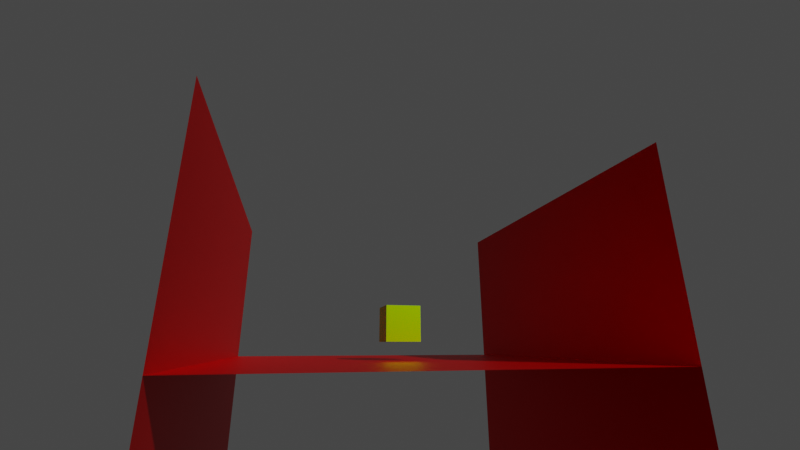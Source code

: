 # Source: xFabricAnimation.blend  (saved by Blender 3.3.6; exported with 4.5.12 LTS)
import bpy
from mathutils import Matrix  # noqa: F401  (used for matrix-valued properties, if any)

bpy.ops.wm.read_factory_settings(use_empty=True)
scene = bpy.context.scene
scene.name = 'Scene'

# ---- collections
col_collection = bpy.data.collections.new('Collection'); scene.collection.children.link(col_collection)

# ---- materials (node trees are filled in below, after node groups)
mat_material = bpy.data.materials.new('Material')
mat_material.alpha_threshold = 0.0
mat_material.use_transparent_shadow = False
mat_material.roughness = 0.5
mat_material.line_color = (0.0, 0.0, 0.0, 1.0)
mat_003 = bpy.data.materials.new('Материал.003')
mat_003.use_transparent_shadow = False
mat_x = bpy.data.materials.new('Материал')
mat_x.use_transparent_shadow = False
mat_002 = bpy.data.materials.new('Материал.002')
mat_002.use_transparent_shadow = False
mat_001 = bpy.data.materials.new('Материал.001')
mat_001.use_transparent_shadow = False

# ---- material node trees
mat_material.use_nodes = True; mat_material.node_tree.nodes.clear()
_N = mat_material.node_tree.nodes; _L = mat_material.node_tree.links
n0 = _N.new('ShaderNodeOutputMaterial'); n0.name = 'Material Output'; n0.location = (300, 300)
n1 = _N.new('ShaderNodeBsdfPrincipled'); n1.name = 'Principled BSDF'; n1.location = (10, 300)
n1.distribution = 'GGX'
n1.subsurface_method = 'RANDOM_WALK_SKIN'
n1.inputs[0].default_value = (0.376, 0.8, 0.0, 1.0)
n1.inputs[1].default_value = 1.0
n1.inputs[3].default_value = 1.45
n1.inputs[27].default_value = (0.0, 0.0, 0.0, 1.0)
n1.inputs[28].default_value = 1.0
_L.new(n1.outputs[0], n0.inputs[0])
n0.is_active_output = True
mat_003.use_nodes = True; mat_003.node_tree.nodes.clear()
_N = mat_003.node_tree.nodes; _L = mat_003.node_tree.links
n0 = _N.new('ShaderNodeBsdfPrincipled'); n0.name = 'Principled BSDF'; n0.location = (10, 300)
n0.distribution = 'GGX'
n0.subsurface_method = 'RANDOM_WALK_SKIN'
n0.inputs[0].default_value = (0.0, 0.8, 0.8, 1.0)
n0.inputs[1].default_value = 1.0
n0.inputs[3].default_value = 1.45
n0.inputs[27].default_value = (0.0, 0.0, 0.0, 1.0)
n0.inputs[28].default_value = 1.0
n1 = _N.new('ShaderNodeOutputMaterial'); n1.name = 'Material Output'; n1.location = (300, 300)
_L.new(n0.outputs[0], n1.inputs[0])
n1.is_active_output = True
mat_x.use_nodes = True; mat_x.node_tree.nodes.clear()
_N = mat_x.node_tree.nodes; _L = mat_x.node_tree.links
n0 = _N.new('ShaderNodeBsdfPrincipled'); n0.name = 'Principled BSDF'; n0.location = (10, 300)
n0.distribution = 'GGX'
n0.subsurface_method = 'RANDOM_WALK_SKIN'
n0.inputs[0].default_value = (0.8, 0.0, 0.0, 1.0)
n0.inputs[1].default_value = 1.0
n0.inputs[3].default_value = 1.45
n0.inputs[27].default_value = (0.0, 0.0, 0.0, 1.0)
n0.inputs[28].default_value = 1.0
n1 = _N.new('ShaderNodeOutputMaterial'); n1.name = 'Material Output'; n1.location = (300, 300)
_L.new(n0.outputs[0], n1.inputs[0])
n1.is_active_output = True
mat_002.use_nodes = True; mat_002.node_tree.nodes.clear()
_N = mat_002.node_tree.nodes; _L = mat_002.node_tree.links
n0 = _N.new('ShaderNodeBsdfPrincipled'); n0.name = 'Principled BSDF'; n0.location = (10, 300)
n0.distribution = 'GGX'
n0.subsurface_method = 'RANDOM_WALK_SKIN'
n0.inputs[0].default_value = (0.8, 0.0, 0.0, 1.0)
n0.inputs[1].default_value = 1.0
n0.inputs[3].default_value = 1.45
n0.inputs[27].default_value = (0.0, 0.0, 0.0, 1.0)
n0.inputs[28].default_value = 1.0
n1 = _N.new('ShaderNodeOutputMaterial'); n1.name = 'Material Output'; n1.location = (300, 300)
_L.new(n0.outputs[0], n1.inputs[0])
n1.is_active_output = True
mat_001.use_nodes = True; mat_001.node_tree.nodes.clear()
_N = mat_001.node_tree.nodes; _L = mat_001.node_tree.links
n0 = _N.new('ShaderNodeBsdfPrincipled'); n0.name = 'Principled BSDF'; n0.location = (10, 300)
n0.distribution = 'GGX'
n0.subsurface_method = 'RANDOM_WALK_SKIN'
n0.inputs[0].default_value = (0.8, 0.0, 0.0, 1.0)
n0.inputs[1].default_value = 1.0
n0.inputs[3].default_value = 1.45
n0.inputs[27].default_value = (0.0, 0.0, 0.0, 1.0)
n0.inputs[28].default_value = 1.0
n1 = _N.new('ShaderNodeOutputMaterial'); n1.name = 'Material Output'; n1.location = (300, 300)
_L.new(n0.outputs[0], n1.inputs[0])
n1.is_active_output = True

# ---- world
world_world = bpy.data.worlds.new('World'); scene.world = world_world
world_world.use_nodes = True; world_world.node_tree.nodes.clear()
_N = world_world.node_tree.nodes; _L = world_world.node_tree.links
n0 = _N.new('ShaderNodeOutputWorld'); n0.name = 'World Output'; n0.location = (300, 300)
n1 = _N.new('ShaderNodeBackground'); n1.name = 'Background'; n1.location = (10, 300)
n1.inputs[0].default_value = (0.05088, 0.05088, 0.05088, 1.0)
_L.new(n1.outputs[0], n0.inputs[0])
n0.is_active_output = True
world_world.color = (0.05088, 0.05088, 0.05088)
world_world.use_sun_shadow = False
world_world.sun_shadow_jitter_overblur = 0.0

# ---- cameras
cam_camera = bpy.data.cameras.new('Camera')
cam_camera.clip_end = 100.0
cam_camera.sensor_width = 100.0
cam_camera.ortho_scale = 7.314

# ---- meshes
me_cube = bpy.data.meshes.new('Cube')
me_cube.from_pydata([(1.0, 1.0, 1.0), (1.0, 1.0, -1.0), (1.0, -1.0, 1.0), (1.0, -1.0, -1.0), (-1.0, 1.0, 1.0), (-1.0, 1.0, -1.0), (-1.0, -1.0, 1.0), (-1.0, -1.0, -1.0)], [], [(0, 4, 6, 2), (3, 2, 6, 7), (7, 6, 4, 5), (5, 1, 3, 7), (1, 0, 2, 3), (5, 4, 0, 1)])
_uv = me_cube.uv_layers.new(name='UVMap')
_uv.uv.foreach_set('vector', [0.625, 0.5, 0.875, 0.5, 0.875, 0.75, 0.625, 0.75, 0.375, 0.75, 0.625, 0.75, 0.625, 1.0, 0.375, 1.0, 0.375, 0.0, 0.625, 0.0, 0.625, 0.25, 0.375, 0.25, 0.125, 0.5, 0.375, 0.5, 0.375, 0.75, 0.125, 0.75, 0.375, 0.5, 0.625, 0.5, 0.625, 0.75, 0.375, 0.75, 0.375, 0.25, 0.625, 0.25, 0.625, 0.5, 0.375, 0.5])
me_cube.materials.append(mat_material)
me_cube.use_mirror_vertex_groups = False
me_cube.update()
me_x = bpy.data.meshes.new('Плоскость')
me_x.from_pydata([(-1.0, -1.0, 0.0), (1.0, -1.0, 0.0), (-1.0, 1.0, 0.0), (1.0, 1.0, 0.0), (-0.6667, -1.0, 0.0), (-0.3333, -1.0, 0.0), (2.98e-08, -1.0, 0.0), (0.3333, -1.0, 0.0), (0.6667, -1.0, 0.0), (0.6667, 1.0, 0.0), (0.3333, 1.0, 0.0), (-2.98e-08, 1.0, 0.0), (-0.3333, 1.0, 0.0), (-0.6667, 1.0, 0.0), (-1.0, 0.6736, 0.0), (-1.0, 0.3402, 0.0), (-1.0, 0.006916, 0.0), (-1.0, -0.3264, 0.0), (-1.0, -0.6598, 0.0), (1.0, -0.6598, 0.0), (1.0, -0.3264, 0.0), (1.0, 0.006916, 0.0), (1.0, 0.3402, 0.0), (1.0, 0.6736, 0.0), (-0.6667, -0.6598, 0.0), (-0.6667, -0.3264, 0.0), (-0.6667, 0.006916, 0.0), (-0.6667, 0.3402, 0.0), (-0.6667, 0.6736, 0.0), (-0.3333, -0.6598, 0.0), (-0.3333, -0.3264, 0.0), (-0.3333, 0.006916, 0.0), (-0.3333, 0.3402, 0.0), (-0.3333, 0.6736, 0.0), (1.966e-08, -0.6598, 0.0), (9.728e-09, -0.3264, 0.0), (-2.061e-10, 0.006916, 0.0), (-1.014e-08, 0.3402, 0.0), (-2.007e-08, 0.6736, 0.0), (0.3333, -0.6598, 0.0), (0.3333, -0.3264, 0.0), (0.3333, 0.006916, 0.0), (0.3333, 0.3402, 0.0), (0.3333, 0.6736, 0.0), (0.6667, -0.6598, 0.0), (0.6667, -0.3264, 0.0), (0.6667, 0.006916, 0.0), (0.6667, 0.3402, 0.0), (0.6667, 0.6736, 0.0)], [], [(48, 23, 3, 9), (14, 28, 13, 2), (28, 33, 12, 13), (33, 38, 11, 12), (38, 43, 10, 11), (43, 48, 9, 10), (7, 8, 44, 39), (39, 44, 45, 40), (40, 45, 46, 41), (41, 46, 47, 42), (42, 47, 48, 43), (6, 7, 39, 34), (34, 39, 40, 35), (35, 40, 41, 36), (36, 41, 42, 37), (37, 42, 43, 38), (5, 6, 34, 29), (29, 34, 35, 30), (30, 35, 36, 31), (31, 36, 37, 32), (32, 37, 38, 33), (4, 5, 29, 24), (24, 29, 30, 25), (25, 30, 31, 26), (26, 31, 32, 27), (27, 32, 33, 28), (0, 4, 24, 18), (18, 24, 25, 17), (17, 25, 26, 16), (16, 26, 27, 15), (15, 27, 28, 14), (8, 1, 19, 44), (44, 19, 20, 45), (45, 20, 21, 46), (46, 21, 22, 47), (47, 22, 23, 48)])
_uv = me_x.uv_layers.new(name='UVКарта')
_uv.uv.foreach_set('vector', [0.8333, 0.8368, 1.0, 0.8368, 1.0, 1.0, 0.8333, 1.0, 0.0, 0.8368, 0.1667, 0.8368, 0.1667, 1.0, 0.0, 1.0, 0.1667, 0.8368, 0.3333, 0.8368, 0.3333, 1.0, 0.1667, 1.0, 0.3333, 0.8368, 0.5, 0.8368, 0.5, 1.0, 0.3333, 1.0, 0.5, 0.8368, 0.6667, 0.8368, 0.6667, 1.0, 0.5, 1.0, 0.6667, 0.8368, 0.8333, 0.8368, 0.8333, 1.0, 0.6667, 1.0, 0.6667, 0.0, 0.8333, 0.0, 0.8333, 0.1701, 0.6667, 0.1701, 0.6667, 0.1701, 0.8333, 0.1701, 0.8333, 0.3368, 0.6667, 0.3368, 0.6667, 0.3368, 0.8333, 0.3368, 0.8333, 0.5035, 0.6667, 0.5035, 0.6667, 0.5035, 0.8333, 0.5035, 0.8333, 0.6701, 0.6667, 0.6701, 0.6667, 0.6701, 0.8333, 0.6701, 0.8333, 0.8368, 0.6667, 0.8368, 0.5, 0.0, 0.6667, 0.0, 0.6667, 0.1701, 0.5, 0.1701, 0.5, 0.1701, 0.6667, 0.1701, 0.6667, 0.3368, 0.5, 0.3368, 0.5, 0.3368, 0.6667, 0.3368, 0.6667, 0.5035, 0.5, 0.5035, 0.5, 0.5035, 0.6667, 0.5035, 0.6667, 0.6701, 0.5, 0.6701, 0.5, 0.6701, 0.6667, 0.6701, 0.6667, 0.8368, 0.5, 0.8368, 0.3333, 0.0, 0.5, 0.0, 0.5, 0.1701, 0.3333, 0.1701, 0.3333, 0.1701, 0.5, 0.1701, 0.5, 0.3368, 0.3333, 0.3368, 0.3333, 0.3368, 0.5, 0.3368, 0.5, 0.5035, 0.3333, 0.5035, 0.3333, 0.5035, 0.5, 0.5035, 0.5, 0.6701, 0.3333, 0.6701, 0.3333, 0.6701, 0.5, 0.6701, 0.5, 0.8368, 0.3333, 0.8368, 0.1667, 0.0, 0.3333, 0.0, 0.3333, 0.1701, 0.1667, 0.1701, 0.1667, 0.1701, 0.3333, 0.1701, 0.3333, 0.3368, 0.1667, 0.3368, 0.1667, 0.3368, 0.3333, 0.3368, 0.3333, 0.5035, 0.1667, 0.5035, 0.1667, 0.5035, 0.3333, 0.5035, 0.3333, 0.6701, 0.1667, 0.6701, 0.1667, 0.6701, 0.3333, 0.6701, 0.3333, 0.8368, 0.1667, 0.8368, 0.0, 0.0, 0.1667, 0.0, 0.1667, 0.1701, 0.0, 0.1701, 0.0, 0.1701, 0.1667, 0.1701, 0.1667, 0.3368, 0.0, 0.3368, 0.0, 0.3368, 0.1667, 0.3368, 0.1667, 0.5035, 0.0, 0.5035, 0.0, 0.5035, 0.1667, 0.5035, 0.1667, 0.6701, 0.0, 0.6701, 0.0, 0.6701, 0.1667, 0.6701, 0.1667, 0.8368, 0.0, 0.8368, 0.8333, 0.0, 1.0, 0.0, 1.0, 0.1701, 0.8333, 0.1701, 0.8333, 0.1701, 1.0, 0.1701, 1.0, 0.3368, 0.8333, 0.3368, 0.8333, 0.3368, 1.0, 0.3368, 1.0, 0.5035, 0.8333, 0.5035, 0.8333, 0.5035, 1.0, 0.5035, 1.0, 0.6701, 0.8333, 0.6701, 0.8333, 0.6701, 1.0, 0.6701, 1.0, 0.8368, 0.8333, 0.8368])
me_x.materials.append(mat_003)
me_x.update()
me_001 = bpy.data.meshes.new('Плоскость.001')
me_001.from_pydata([(-1.0, -1.0, 0.0), (1.0, -1.0, 0.0), (-1.0, 1.0, 0.0), (1.0, 1.0, 0.0)], [], [(0, 1, 3, 2)])
_uv = me_001.uv_layers.new(name='UVКарта')
_uv.uv.foreach_set('vector', [0.0, 0.0, 1.0, 0.0, 1.0, 1.0, 0.0, 1.0])
me_001.materials.append(mat_x)
me_001.update()
me_002 = bpy.data.meshes.new('Плоскость.002')
me_002.from_pydata([(-1.0, -1.0, 0.0), (1.0, -1.0, 0.0), (-1.0, 1.0, 0.0), (1.0, 1.0, 0.0)], [], [(0, 1, 3, 2)])
_uv = me_002.uv_layers.new(name='UVКарта')
_uv.uv.foreach_set('vector', [0.0, 0.0, 1.0, 0.0, 1.0, 1.0, 0.0, 1.0])
me_002.materials.append(mat_002)
me_002.update()
me_003 = bpy.data.meshes.new('Плоскость.003')
me_003.from_pydata([(-1.0, -1.0, 0.0), (1.0, -1.0, 0.0), (-1.0, 1.0, 0.0), (1.0, 1.0, 0.0)], [], [(0, 1, 3, 2)])
_uv = me_003.uv_layers.new(name='UVКарта')
_uv.uv.foreach_set('vector', [0.0, 0.0, 1.0, 0.0, 1.0, 1.0, 0.0, 1.0])
me_003.materials.append(mat_001)
me_003.update()

# ---- objects
ob_cube = bpy.data.objects.new('Cube', me_cube)
ob_camera = bpy.data.objects.new('Camera', cam_camera)
ob_x = bpy.data.objects.new('Плоскость', me_x)
ob_x_1 = bpy.data.objects.new('Ветер', None)
ob_001 = bpy.data.objects.new('Плоскость.001', me_001)
ob_002 = bpy.data.objects.new('Плоскость.002', me_002)
ob_003 = bpy.data.objects.new('Плоскость.003', me_003)

# ---- transforms, parenting, visibility, modifiers, constraints
ob_cube.location = (0.0, 0.0, 2.0)
ob_cube.lock_rotations_4d = False
ob_cube.empty_display_type = 'ARROWS'
ob_cube.lineart.crease_threshold = 0.0
_m = ob_cube.modifiers.new('Столкновение', 'COLLISION')
ob_camera.location = (-5.799, -23.56, 0.8508)
ob_camera.rotation_euler = (1.861, -2.82e-06, -0.2427)
ob_camera.lock_rotations_4d = False
ob_camera.empty_display_type = 'ARROWS'
ob_camera.color = (0.0, 0.0, 0.0, 0.0)
ob_camera.display_type = 'WIRE'
ob_camera.lineart.crease_threshold = 0.0
ob_x.location = (0.0, 0.0, 10.0)
ob_x.scale = (-9.271, -9.271, -9.271)
_m = ob_x.modifiers.new('Ткань', 'CLOTH')
ob_x_1.location = (0.0, 0.0, 3.367)
ob_x_1.empty_display_type = 'SINGLE_ARROW'
ob_001.location = (0.0, 0.0, 0.0)
ob_001.scale = (10.0, 10.0, 10.0)
_m = ob_001.modifiers.new('Столкновение', 'COLLISION')
ob_002.location = (10.0, 0.0, 0.0)
ob_002.rotation_euler = (1.571, -0.0, 1.571)
ob_002.scale = (10.0, 10.0, 10.0)
_m = ob_002.modifiers.new('Столкновение', 'COLLISION')
ob_003.location = (-10.0, 0.0, 0.0)
ob_003.rotation_euler = (1.567, -300.0, 1.567)
ob_003.scale = (10.0, 10.0, 10.0)
_m = ob_003.modifiers.new('Столкновение', 'COLLISION')

# ---- collection membership
col_collection.objects.link(ob_cube)
col_collection.objects.link(ob_camera)
col_collection.objects.link(ob_x)
col_collection.objects.link(ob_x_1)
col_collection.objects.link(ob_001)
col_collection.objects.link(ob_002)
col_collection.objects.link(ob_003)

# ---- scene / render settings (as saved in the file)
scene.camera = ob_camera
scene.frame_start = 1; scene.frame_end = 522; scene.frame_set(157)
scene.render.engine = 'BLENDER_EEVEE_NEXT'
scene.cycles.sampling_pattern = 'TABULATED_SOBOL'
scene.cycles.use_light_tree = False
scene.view_settings.view_transform = 'Filmic'
bpy.context.view_layer.update()

# ---- added for rendering (the .blend has no usable light): sun
light_auto_sun = bpy.data.lights.new('AutoSun', 'SUN')
light_auto_sun.energy = 3.0
light_auto_sun.angle = 0.0523599
ob_auto_sun = bpy.data.objects.new('AutoSun', light_auto_sun)
scene.collection.objects.link(ob_auto_sun)
ob_auto_sun.rotation_euler = (0.872665, 0.174533, 0.523599)
bpy.context.view_layer.update()
